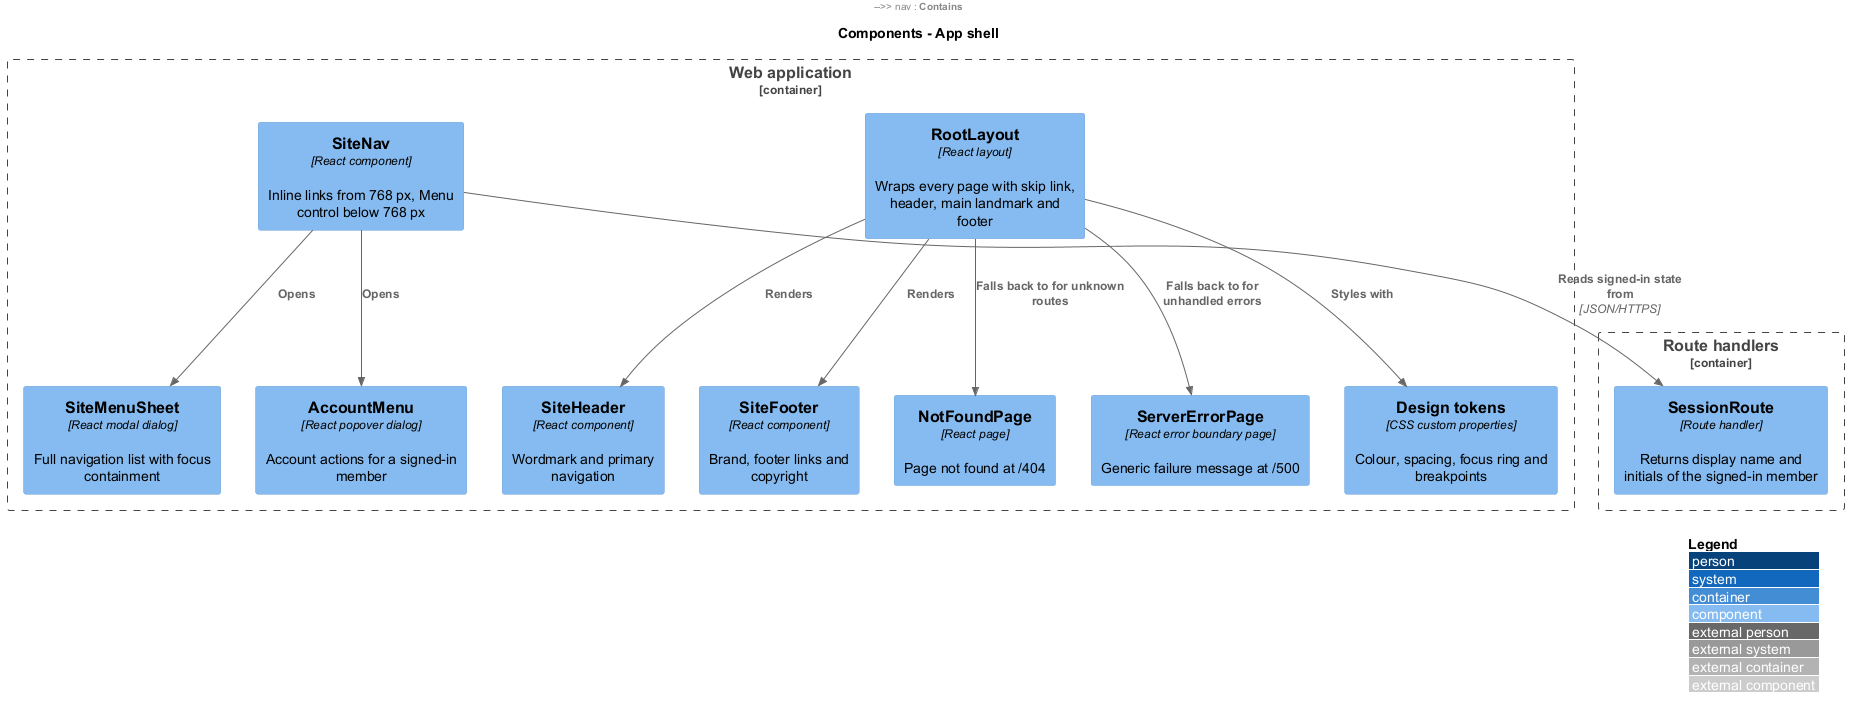

The diagram above was rendered by PlantUML. Its source (embedded in the PNG):
@startuml
!include <C4/C4_Component>
LAYOUT_WITH_LEGEND()
title Components - App shell
Container_Boundary(web, "Web application") {
  Component(layout, "RootLayout", "React layout", "Wraps every page with skip link, header, main landmark and footer")
  Component(header, "SiteHeader", "React component", "Wordmark and primary navigation")
  Component(nav, "SiteNav", "React component", "Inline links from 768 px, Menu control below 768 px")
  Component(sheet, "SiteMenuSheet", "React modal dialog", "Full navigation list with focus containment")
  Component(acct, "AccountMenu", "React popover dialog", "Account actions for a signed-in member")
  Component(footer, "SiteFooter", "React component", "Brand, footer links and copyright")
  Component(nf, "NotFoundPage", "React page", "Page not found at /404")
  Component(err, "ServerErrorPage", "React error boundary page", "Generic failure message at /500")
  Component(tokens, "Design tokens", "CSS custom properties", "Colour, spacing, focus ring and breakpoints")
}
Container_Boundary(api, "Route handlers") {
  Component(session, "SessionRoute", "Route handler", "Returns display name and initials of the signed-in member")
}
Rel(layout, header, "Renders")
Rel(layout, footer, "Renders")
Rel(header, nav, "Contains")
Rel(nav, sheet, "Opens")
Rel(nav, acct, "Opens")
Rel(nav, session, "Reads signed-in state from", "JSON/HTTPS")
Rel(layout, tokens, "Styles with")
Rel(layout, nf, "Falls back to for unknown routes")
Rel(layout, err, "Falls back to for unhandled errors")
@enduml